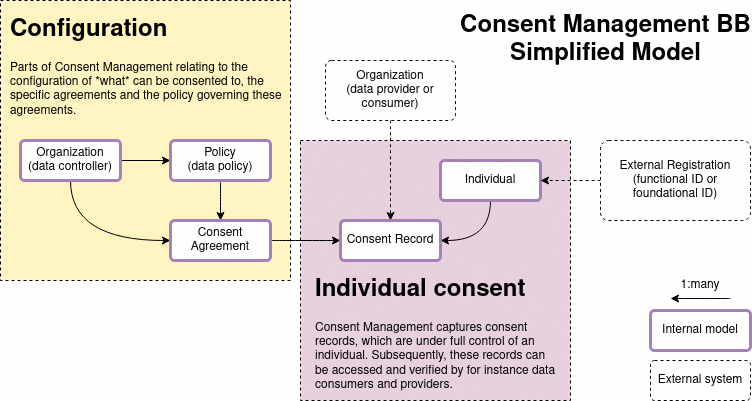

The diagram above was exported from draw.io. Its source (the exported page's mxGraphModel, read from the mxfile embedded in the PNG):
<mxGraphModel dx="651" dy="416" grid="1" gridSize="10" guides="1" tooltips="1" connect="1" arrows="1" fold="1" page="1" pageScale="1" pageWidth="850" pageHeight="1100" math="0" shadow="0" extFonts="Permanent Marker^https://fonts.googleapis.com/css?family=Permanent+Marker">
  <root>
    <mxCell id="0" />
    <mxCell id="1" parent="0" />
    <mxCell id="GybCl5w8vhItavz9TYpU-22" value="" style="rounded=0;whiteSpace=wrap;html=1;dashed=1;strokeColor=#000000;strokeWidth=1;fillColor=#E6D0DE;" vertex="1" parent="1">
      <mxGeometry x="330" y="260" width="270" height="260" as="geometry" />
    </mxCell>
    <mxCell id="GybCl5w8vhItavz9TYpU-20" value="" style="rounded=0;whiteSpace=wrap;html=1;dashed=1;strokeColor=#000000;strokeWidth=1;fillColor=#FFF4C3;" vertex="1" parent="1">
      <mxGeometry x="30" y="120" width="290" height="280" as="geometry" />
    </mxCell>
    <mxCell id="GybCl5w8vhItavz9TYpU-8" style="edgeStyle=orthogonalEdgeStyle;rounded=0;orthogonalLoop=1;jettySize=auto;html=1;entryX=0;entryY=0.5;entryDx=0;entryDy=0;" edge="1" parent="1" source="GybCl5w8vhItavz9TYpU-1" target="GybCl5w8vhItavz9TYpU-2">
      <mxGeometry relative="1" as="geometry" />
    </mxCell>
    <mxCell id="GybCl5w8vhItavz9TYpU-13" style="edgeStyle=orthogonalEdgeStyle;curved=1;rounded=0;orthogonalLoop=1;jettySize=auto;html=1;exitX=0.5;exitY=1;exitDx=0;exitDy=0;entryX=0;entryY=0.5;entryDx=0;entryDy=0;" edge="1" parent="1" source="GybCl5w8vhItavz9TYpU-1" target="GybCl5w8vhItavz9TYpU-3">
      <mxGeometry relative="1" as="geometry">
        <mxPoint x="120" y="350" as="targetPoint" />
      </mxGeometry>
    </mxCell>
    <mxCell id="GybCl5w8vhItavz9TYpU-1" value="Organization&lt;br&gt;(data controller)" style="rounded=1;arcSize=10;whiteSpace=wrap;html=1;align=center;strokeWidth=3;strokeColor=#A680B8;" vertex="1" parent="1">
      <mxGeometry x="50" y="260" width="100" height="40" as="geometry" />
    </mxCell>
    <mxCell id="GybCl5w8vhItavz9TYpU-10" style="edgeStyle=orthogonalEdgeStyle;rounded=0;orthogonalLoop=1;jettySize=auto;html=1;entryX=0.5;entryY=0;entryDx=0;entryDy=0;curved=1;" edge="1" parent="1" source="GybCl5w8vhItavz9TYpU-2" target="GybCl5w8vhItavz9TYpU-3">
      <mxGeometry relative="1" as="geometry" />
    </mxCell>
    <mxCell id="GybCl5w8vhItavz9TYpU-2" value="Policy&lt;br&gt;(data policy)" style="rounded=1;arcSize=10;whiteSpace=wrap;html=1;align=center;strokeWidth=3;strokeColor=#A680B8;" vertex="1" parent="1">
      <mxGeometry x="200" y="260" width="100" height="40" as="geometry" />
    </mxCell>
    <mxCell id="GybCl5w8vhItavz9TYpU-14" style="edgeStyle=orthogonalEdgeStyle;curved=1;rounded=0;orthogonalLoop=1;jettySize=auto;html=1;exitX=1;exitY=0.5;exitDx=0;exitDy=0;entryX=0;entryY=0.5;entryDx=0;entryDy=0;" edge="1" parent="1" source="GybCl5w8vhItavz9TYpU-3" target="GybCl5w8vhItavz9TYpU-6">
      <mxGeometry relative="1" as="geometry" />
    </mxCell>
    <mxCell id="GybCl5w8vhItavz9TYpU-3" value="Consent Agreement" style="rounded=1;arcSize=10;whiteSpace=wrap;html=1;align=center;strokeWidth=3;strokeColor=#A680B8;" vertex="1" parent="1">
      <mxGeometry x="200" y="340" width="100" height="40" as="geometry" />
    </mxCell>
    <mxCell id="GybCl5w8vhItavz9TYpU-17" style="edgeStyle=orthogonalEdgeStyle;curved=1;rounded=0;orthogonalLoop=1;jettySize=auto;html=1;exitX=0.5;exitY=1;exitDx=0;exitDy=0;entryX=0.5;entryY=0;entryDx=0;entryDy=0;dashed=1;" edge="1" parent="1" source="GybCl5w8vhItavz9TYpU-4" target="GybCl5w8vhItavz9TYpU-6">
      <mxGeometry relative="1" as="geometry" />
    </mxCell>
    <mxCell id="GybCl5w8vhItavz9TYpU-4" value="Organization&lt;br&gt;(data provider or consumer)" style="rounded=1;arcSize=10;whiteSpace=wrap;html=1;align=center;dashed=1;" vertex="1" parent="1">
      <mxGeometry x="355" y="180" width="130" height="60" as="geometry" />
    </mxCell>
    <mxCell id="GybCl5w8vhItavz9TYpU-15" style="edgeStyle=orthogonalEdgeStyle;curved=1;rounded=0;orthogonalLoop=1;jettySize=auto;html=1;exitX=0.5;exitY=1;exitDx=0;exitDy=0;entryX=1;entryY=0.5;entryDx=0;entryDy=0;" edge="1" parent="1" source="GybCl5w8vhItavz9TYpU-5" target="GybCl5w8vhItavz9TYpU-6">
      <mxGeometry relative="1" as="geometry" />
    </mxCell>
    <mxCell id="GybCl5w8vhItavz9TYpU-5" value="Individual" style="rounded=1;arcSize=10;whiteSpace=wrap;html=1;align=center;strokeWidth=3;strokeColor=#A680B8;" vertex="1" parent="1">
      <mxGeometry x="470" y="280" width="100" height="40" as="geometry" />
    </mxCell>
    <mxCell id="GybCl5w8vhItavz9TYpU-6" value="Consent Record" style="rounded=1;arcSize=10;whiteSpace=wrap;html=1;align=center;strokeWidth=3;strokeColor=#A680B8;" vertex="1" parent="1">
      <mxGeometry x="370" y="340" width="100" height="40" as="geometry" />
    </mxCell>
    <mxCell id="GybCl5w8vhItavz9TYpU-16" style="edgeStyle=orthogonalEdgeStyle;curved=1;rounded=0;orthogonalLoop=1;jettySize=auto;html=1;exitX=0;exitY=0.5;exitDx=0;exitDy=0;entryX=1;entryY=0.5;entryDx=0;entryDy=0;dashed=1;" edge="1" parent="1" source="GybCl5w8vhItavz9TYpU-7" target="GybCl5w8vhItavz9TYpU-5">
      <mxGeometry relative="1" as="geometry" />
    </mxCell>
    <mxCell id="GybCl5w8vhItavz9TYpU-7" value="External Registration&lt;br&gt;(functional ID or foundational ID)" style="rounded=1;arcSize=10;whiteSpace=wrap;html=1;align=center;dashed=1;" vertex="1" parent="1">
      <mxGeometry x="630" y="260" width="150" height="80" as="geometry" />
    </mxCell>
    <mxCell id="GybCl5w8vhItavz9TYpU-18" value="&lt;div&gt;External system&lt;/div&gt;" style="rounded=1;arcSize=10;whiteSpace=wrap;html=1;align=center;dashed=1;strokeColor=#000000;strokeWidth=1;" vertex="1" parent="1">
      <mxGeometry x="680" y="480" width="100" height="40" as="geometry" />
    </mxCell>
    <mxCell id="GybCl5w8vhItavz9TYpU-19" value="Internal model" style="rounded=1;arcSize=10;whiteSpace=wrap;html=1;align=center;strokeWidth=3;strokeColor=#A680B8;" vertex="1" parent="1">
      <mxGeometry x="680" y="430" width="100" height="40" as="geometry" />
    </mxCell>
    <mxCell id="GybCl5w8vhItavz9TYpU-21" value="&lt;h1&gt;Configuration&lt;/h1&gt;&lt;p&gt;Parts of Consent Management relating to the configuration of *what* can be consented to, the specific agreements and the policy governing these agreements.&lt;br&gt;&lt;/p&gt;" style="text;html=1;strokeColor=none;fillColor=none;spacing=5;spacingTop=-20;whiteSpace=wrap;overflow=hidden;rounded=0;dashed=1;" vertex="1" parent="1">
      <mxGeometry x="35" y="130" width="280" height="120" as="geometry" />
    </mxCell>
    <mxCell id="GybCl5w8vhItavz9TYpU-23" value="&lt;h1&gt;Individual consent&lt;br&gt;&lt;/h1&gt;&lt;p&gt;Consent Management captures consent records, which are under full control of an individual. Subsequently, these records can be accessed and verified by for instance data consumers and providers.&lt;br&gt;&lt;/p&gt;" style="text;html=1;strokeColor=none;fillColor=none;spacing=5;spacingTop=-20;whiteSpace=wrap;overflow=hidden;rounded=0;dashed=1;" vertex="1" parent="1">
      <mxGeometry x="340" y="390" width="250" height="130" as="geometry" />
    </mxCell>
    <mxCell id="GybCl5w8vhItavz9TYpU-24" value="Consent Management BB&lt;br&gt;Simplified Model" style="text;strokeColor=none;fillColor=none;html=1;fontSize=24;fontStyle=1;verticalAlign=middle;align=center;dashed=1;" vertex="1" parent="1">
      <mxGeometry x="490" y="130" width="290" height="60" as="geometry" />
    </mxCell>
    <mxCell id="GybCl5w8vhItavz9TYpU-25" value="" style="endArrow=classic;html=1;rounded=0;curved=1;" edge="1" parent="1">
      <mxGeometry width="50" height="50" relative="1" as="geometry">
        <mxPoint x="760" y="418" as="sourcePoint" />
        <mxPoint x="700" y="418" as="targetPoint" />
      </mxGeometry>
    </mxCell>
    <mxCell id="GybCl5w8vhItavz9TYpU-26" value="1:many" style="text;html=1;strokeColor=none;fillColor=none;align=center;verticalAlign=middle;whiteSpace=wrap;rounded=0;dashed=1;" vertex="1" parent="1">
      <mxGeometry x="700" y="390" width="60" height="30" as="geometry" />
    </mxCell>
    <mxCell id="GybCl5w8vhItavz9TYpU-27" style="edgeStyle=orthogonalEdgeStyle;curved=1;rounded=0;orthogonalLoop=1;jettySize=auto;html=1;exitX=0.5;exitY=1;exitDx=0;exitDy=0;" edge="1" parent="1" source="GybCl5w8vhItavz9TYpU-26" target="GybCl5w8vhItavz9TYpU-26">
      <mxGeometry relative="1" as="geometry" />
    </mxCell>
  </root>
</mxGraphModel>